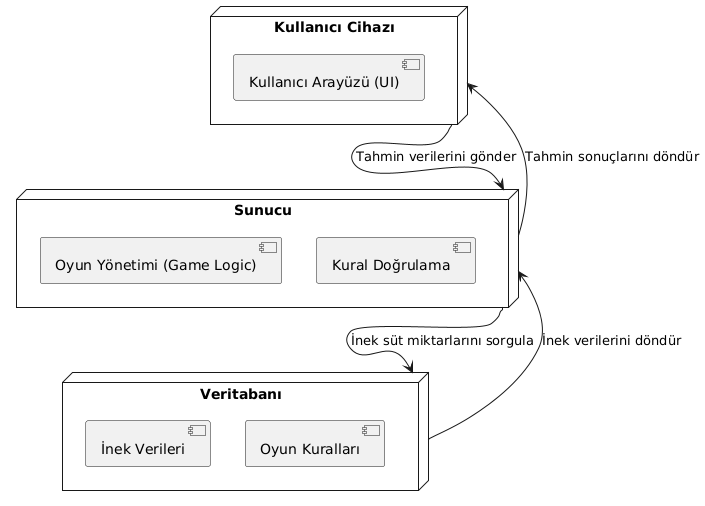

The diagram above was rendered by PlantUML. Its source (embedded in the PNG):
@startuml
node "Kullanıcı Cihazı" as Client {
    [Kullanıcı Arayüzü (UI)]
}

node "Sunucu" as Server {
    [Oyun Yönetimi (Game Logic)]
    [Kural Doğrulama]
}

node "Veritabanı" as Database {
    [İnek Verileri]
    [Oyun Kuralları]
}

Client --> Server : Tahmin verilerini gönder
Server --> Database : İnek süt miktarlarını sorgula
Database --> Server : İnek verilerini döndür
Server --> Client : Tahmin sonuçlarını döndür
@enduml